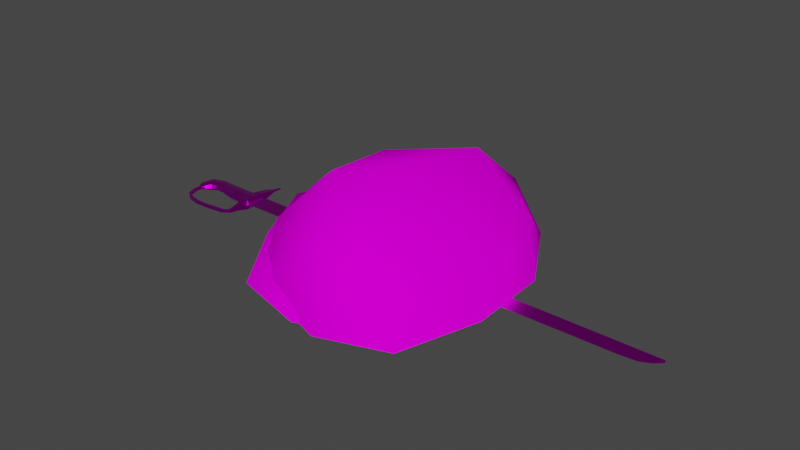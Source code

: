 # Source: items.blend  (saved by Blender 3.4.6; exported with 4.5.12 LTS)
import bpy
from mathutils import Matrix  # noqa: F401  (used for matrix-valued properties, if any)

bpy.ops.wm.read_factory_settings(use_empty=True)
scene = bpy.context.scene
scene.name = 'Scene'

# ---- collections
col_backsword = bpy.data.collections.new('Backsword'); scene.collection.children.link(col_backsword)

# ---- images (referenced by path relative to the original .blend; pixels are not part of the script)
import os
ASSET_DIR = os.environ.get("B2B_ASSET_DIR", "")  # directory of the original .blend (textures are referenced by path, not embedded)
HERE = os.path.dirname(os.path.abspath(__file__))  # packed textures are extracted next to this script under _unpacked/

def load_image(name, relpath, width, height, colorspace="sRGB"):
    """Load a texture the original file referenced (path relative to the .blend, or extracted next to this script)."""
    p = next((c for c in (os.path.join(HERE, relpath), os.path.join(ASSET_DIR, relpath)) if relpath and os.path.exists(c)), "")
    if p:
        img = bpy.data.images.load(p, check_existing=True)
        img.name = name
    else:  # same state as the original file: an image datablock whose file is absent (Cycles renders it pink)
        img = bpy.data.images.new(name, width, height)
        img.source = "FILE"
        img.filepath = "//" + (relpath or name)
    img.colorspace_settings.name = colorspace
    return img
img_backsword = load_image('backsword', 'textures/backsword.png', 1024, 1024, 'sRGB')
img_backsword_roughness = load_image('backsword-roughness', 'textures/backsword-roughness.png', 1024, 1024, 'Non-Color')
img_backsword_metallic = load_image('backsword-metallic', '', 128, 128, 'sRGB')
img_honeybottle = load_image('honeybottle', 'textures/honeybottle.png', 1024, 1024, 'sRGB')
img_honeybottle_roughness = load_image('honeybottle-roughness', 'textures/honeybottle-roughness.png', 1024, 1024, 'Non-Color')
img_seafood_png = load_image('seafood.png', 'textures/seafood.png', 1024, 1024, 'sRGB')

# ---- materials (node trees are filled in below, after node groups)
mat_backsword = bpy.data.materials.new('backsword')
mat_backsword.use_transparent_shadow = False
mat_honeybottle = bpy.data.materials.new('honeybottle')
mat_honeybottle.use_transparent_shadow = False
mat_seafood = bpy.data.materials.new('seafood')
mat_seafood.use_transparent_shadow = False

# ---- material node trees
mat_backsword.use_nodes = True; mat_backsword.node_tree.nodes.clear()
_N = mat_backsword.node_tree.nodes; _L = mat_backsword.node_tree.links
n0 = _N.new('ShaderNodeBsdfPrincipled'); n0.name = 'Principled BSDF'; n0.location = (-2, 82)
n0.distribution = 'GGX'
n0.subsurface_method = 'RANDOM_WALK_SKIN'
n0.inputs[3].default_value = 1.45
n0.inputs[27].default_value = (0.0, 0.0, 0.0, 1.0)
n0.inputs[28].default_value = 1.0
n1 = _N.new('ShaderNodeOutputMaterial'); n1.name = 'Material Output'; n1.location = (288, 82)
n2 = _N.new('ShaderNodeTexImage'); n2.name = 'Image Texture'; n2.location = (-561, 53)
n2.image = img_backsword
n2.interpolation = 'Closest'
n3 = _N.new('ShaderNodeTexImage'); n3.name = 'Image Texture.001'; n3.location = (-336, -264)
n3.image = img_backsword_roughness
n3.interpolation = 'Closest'
n4 = _N.new('ShaderNodeTexImage'); n4.name = 'Image Texture.002'; n4.location = (-292, -68)
n4.image = img_backsword_metallic
_L.new(n0.outputs[0], n1.inputs[0])
_L.new(n2.outputs[0], n0.inputs[0])
_L.new(n3.outputs[0], n0.inputs[2])
_L.new(n4.outputs[1], n0.inputs[1])
n1.is_active_output = True
mat_honeybottle.use_nodes = True; mat_honeybottle.node_tree.nodes.clear()
_N = mat_honeybottle.node_tree.nodes; _L = mat_honeybottle.node_tree.links
n0 = _N.new('ShaderNodeBsdfPrincipled'); n0.name = 'Principled BSDF'; n0.location = (36, 307)
n0.distribution = 'GGX'
n0.subsurface_method = 'RANDOM_WALK_SKIN'
n0.inputs[3].default_value = 1.45
n0.inputs[27].default_value = (0.0, 0.0, 0.0, 1.0)
n0.inputs[28].default_value = 1.0
n1 = _N.new('ShaderNodeOutputMaterial'); n1.name = 'Material Output'; n1.location = (326, 307)
n2 = _N.new('ShaderNodeTexImage'); n2.name = 'Image Texture'; n2.location = (-254, 282)
n2.image = img_honeybottle
n2.interpolation = 'Closest'
n3 = _N.new('ShaderNodeTexImage'); n3.name = 'Image Texture.001'; n3.location = (-328, -32)
n3.image = img_honeybottle_roughness
n3.interpolation = 'Closest'
_L.new(n0.outputs[0], n1.inputs[0])
_L.new(n2.outputs[0], n0.inputs[0])
_L.new(n3.outputs[0], n0.inputs[2])
n1.is_active_output = True
mat_seafood.use_nodes = True; mat_seafood.node_tree.nodes.clear()
_N = mat_seafood.node_tree.nodes; _L = mat_seafood.node_tree.links
n0 = _N.new('ShaderNodeBsdfPrincipled'); n0.name = 'Principled BSDF'; n0.location = (10, 300)
n0.distribution = 'GGX'
n0.subsurface_method = 'RANDOM_WALK_SKIN'
n0.inputs[2].default_value = 1.0
n0.inputs[3].default_value = 1.45
n0.inputs[13].default_value = 0.0
n0.inputs[27].default_value = (0.0, 0.0, 0.0, 1.0)
n0.inputs[28].default_value = 1.0
n1 = _N.new('ShaderNodeOutputMaterial'); n1.name = 'Material Output'; n1.location = (300, 300)
n2 = _N.new('ShaderNodeTexImage'); n2.name = 'Image Texture'; n2.location = (-280, 275)
n2.image = img_seafood_png
n2.interpolation = 'Closest'
_L.new(n0.outputs[0], n1.inputs[0])
_L.new(n2.outputs[0], n0.inputs[0])
n1.is_active_output = True

# ---- world
world_world = bpy.data.worlds.new('World'); scene.world = world_world
world_world.use_nodes = True; world_world.node_tree.nodes.clear()
_N = world_world.node_tree.nodes; _L = world_world.node_tree.links
n0 = _N.new('ShaderNodeOutputWorld'); n0.name = 'World Output'; n0.location = (300, 300)
n1 = _N.new('ShaderNodeBackground'); n1.name = 'Background'; n1.location = (10, 300)
n1.inputs[0].default_value = (0.05088, 0.05088, 0.05088, 1.0)
_L.new(n1.outputs[0], n0.inputs[0])
n0.is_active_output = True
world_world.color = (0.05088, 0.05088, 0.05088)
world_world.use_sun_shadow = False
world_world.sun_shadow_jitter_overblur = 0.0

# ---- meshes
me_plane_009 = bpy.data.meshes.new('Plane.009')
me_plane_009.from_pydata([(-2.013, -0.3143, -0.01268), (-2.016, -0.3394, -0.01268), (-2.016, -0.3394, 0.01268), (-2.013, -0.3143, 0.01268), (-2.174, -0.2454, -0.01268), (-2.195, -0.2602, -0.01268), (-2.195, -0.2602, 0.01268), (-2.174, -0.2454, 0.01268), (-1.661, -0.265, -0.01268), (-1.637, -0.2747, -0.01268), (-1.637, -0.2747, 0.01268), (-1.661, -0.265, 0.01268), (-1.706, -0.295, -0.01268), (-1.698, -0.3191, -0.01268), (-1.698, -0.3191, 0.01268), (-1.706, -0.295, 0.01268), (-1.901, -0.3158, -0.01268), (-1.9, -0.3412, -0.01268), (-1.9, -0.3412, 0.01268), (-1.901, -0.3158, 0.01268), (-2.109, -0.2932, -0.01268), (-2.12, -0.3163, -0.01268), (-2.12, -0.3163, 0.01268), (-2.109, -0.2932, 0.01268), (-2.201, -0.1642, -0.01268), (-2.226, -0.1688, -0.01268), (-2.226, -0.1688, 0.01268), (-2.201, -0.1642, 0.01268), (-2.193, -0.1068, -0.01171), (-2.219, -0.1034, -0.01322), (-2.219, -0.1034, 0.01322), (-2.193, -0.1068, 0.01171), (-1.598, -0.07757, -3.521e-05), (-1.62, -0.08366, -0.04584), (-1.623, -0.1827, -0.01964), (-1.672, -0.1742, -0.02189), (-1.685, -0.002199, -0.0509), (-1.598, 0.0922, -0.01132), (-1.627, 0.1014, -0.04254), (-1.632, 0.2054, -0.02108), (-1.641, 0.2668, -0.009513), (-1.626, 0.3327, -0.003096), (-1.642, 0.3428, -0.003014), (-1.661, 0.264, -0.01061), (-1.683, 0.2184, -0.01996), (-1.684, 0.1018, -0.04317), (-1.632, -0.002199, -0.0509), (-1.678, -0.08819, -0.04533), (-1.62, -0.08366, 0.04584), (-1.623, -0.1827, 0.01964), (-1.672, -0.1742, 0.02189), (-1.685, -0.002199, 0.0509), (-1.598, 0.09232, 0.01133), (-1.627, 0.1014, 0.04254), (-1.632, 0.2054, 0.02108), (-1.641, 0.2668, 0.009513), (-1.626, 0.3327, 0.003096), (-1.642, 0.3428, 0.003014), (-1.661, 0.264, 0.01061), (-1.683, 0.2184, 0.01996), (-1.684, 0.1018, 0.04317), (-1.632, -0.002199, 0.0509), (-1.678, -0.08819, 0.04533), (2.324, -0.02021, 0.0), (2.092, -0.06968, 0.0), (2.386, 0.06334, -0.009777), (2.386, 0.06334, 0.009777), (2.375, 0.02378, -9.313e-10), (2.235, -0.0595, 0.0), (-1.831, 0.07886, -0.02851), (-1.843, -0.05748, -0.02851), (-1.843, -0.05748, 0.02851), (-1.831, 0.07886, 0.02851), (-2.245, -0.08964, -0.01171), (-2.245, -0.08964, 0.01171), (-2.249, -0.09443, -1.211e-11), (-2.192, -0.1123, 7.269e-11), (-1.699, 0.0769, -0.02943), (-1.696, -0.06433, -0.02943), (-1.837, 0.01069, -0.03921), (-1.678, -0.08819, -2.235e-08), (-1.696, -0.06433, 0.02943), (-1.845, -0.08304, 3.634e-11), (-1.699, 0.0769, 0.02943), (-1.837, 0.01069, 0.03921), (-1.684, 0.1018, 3.725e-09), (-1.829, 0.1044, -3.634e-11), (-2.11, 0.09112, -0.02506), (-2.085, -0.02347, -0.02506), (-2.085, -0.02347, 0.02506), (-2.11, 0.09112, 0.02506), (-1.933, 0.08512, -0.02586), (-1.945, -0.0384, -0.02586), (-1.945, -0.0384, 0.02586), (-1.933, 0.08512, 0.02586), (-2.218, 0.04847, -0.02825), (-2.134, -0.0449, -0.02825), (-2.134, -0.0449, 0.02825), (-2.218, 0.04847, 0.02825), (-2.009, 0.08919, -0.02354), (-2.016, -0.02331, -0.02354), (-2.016, -0.02331, 0.02354), (-2.009, 0.08919, 0.02354), (-2.257, -0.05504, -0.01889), (-2.175, -0.08982, -0.01889), (-2.175, -0.08982, 0.01889), (-2.257, -0.05504, 0.01889), (-2.22, -0.1141, -1.575e-10), (-1.697, 0.006288, -0.04047), (-1.696, -0.09081, -1.408e-10), (-1.697, 0.006288, 0.04047), (-1.699, 0.1034, 1.408e-10), (-2.097, 0.03382, -0.03445), (-2.081, -0.04496, 1.211e-10), (-2.097, 0.03382, 0.03445), (-2.114, 0.1126, -1.211e-10), (-1.939, 0.02336, -0.03556), (-1.948, -0.06156, -4.57e-10), (-1.939, 0.02336, 0.03556), (-1.931, 0.1083, 4.57e-10), (-2.176, 0.001782, -0.03884), (-2.118, -0.06241, -4.922e-11), (-2.176, 0.001782, 0.03884), (-2.234, 0.06597, 4.922e-11), (-2.012, 0.03294, -0.03237), (-2.017, -0.0444, -6.39e-10), (-2.012, 0.03294, 0.03237), (-2.007, 0.1103, 6.39e-10), (-2.216, -0.07294, -0.02576), (-2.16, -0.09653, -2.423e-11), (-2.216, -0.07294, 0.02576), (-2.271, -0.04935, 2.423e-11), (-1.637, -0.2747, 0.0), (-1.661, -0.265, 0.0), (-1.698, -0.3191, 0.0), (-1.706, -0.295, 0.0), (-2.016, -0.3394, 0.0), (-2.013, -0.3143, 0.0), (-1.9, -0.3412, 0.0), (-1.901, -0.3158, 0.0), (-2.195, -0.2602, 0.0), (-2.174, -0.2454, 0.0), (-2.12, -0.3163, 0.0), (-2.109, -0.2932, 0.0), (-2.226, -0.1688, 0.0), (-2.201, -0.1642, 0.0), (-1.642, 0.3428, 5.821e-09), (-1.661, 0.264, 6.519e-09), (-1.683, 0.2184, 7.451e-09), (-1.598, 0.1012, 0.005657), (-1.628, 0.1232, 4.116e-09), (-1.62, -0.1053, -1.612e-08), (-1.632, 0.2054, 5.588e-09), (-1.623, -0.1827, -2.049e-08), (-1.641, 0.2668, 5.588e-09), (-1.672, -0.1742, -2.421e-08), (-1.626, 0.3327, 6.054e-09), (-1.598, -0.0007124, -0.01423), (-1.598, -0.07537, -0.008123), (-1.598, 0.1025, -0.01516), (-1.598, 0.0005221, 0.01553), (-1.598, -0.07475, 0.00862), (-1.598, 0.09772, 0.01478), (-1.598, -0.08683, -0.0002091), (-1.598, 0.09226, 7.489e-06), (2.386, 0.06334, 1.738e-06)], [], [(10, 49, 50, 11), (133, 11, 50, 155), (139, 19, 15, 135), (19, 18, 14, 15), (132, 10, 14, 134), (133, 8, 12, 135), (15, 14, 10, 11), (138, 18, 2, 136), (139, 16, 0, 137), (16, 12, 13, 17), (3, 2, 18, 19), (138, 17, 13, 134), (5, 4, 20, 21), (140, 5, 21, 142), (7, 6, 22, 23), (141, 7, 23, 143), (21, 20, 0, 1), (142, 21, 1, 136), (23, 22, 2, 3), (143, 23, 3, 137), (107, 144, 26, 30), (30, 26, 27, 31), (76, 145, 24, 28), (28, 24, 25, 29), (25, 24, 4, 5), (144, 25, 5, 140), (27, 26, 6, 7), (145, 27, 7, 141), (41, 40, 43, 42), (40, 39, 44, 43), (39, 38, 45, 44), (157, 46, 38, 159), (158, 33, 46, 157), (36, 45, 38, 46), (33, 34, 35, 47), (36, 46, 33, 47), (56, 57, 58, 55), (55, 58, 59, 54), (54, 59, 60, 53), (160, 162, 53, 61), (161, 160, 61, 48), (51, 61, 53, 60), (48, 62, 50, 49), (51, 62, 48, 61), (8, 35, 34, 9), (147, 58, 57, 146), (148, 59, 58, 147), (85, 60, 59, 148), (150, 53, 162, 149), (163, 161, 48, 151), (152, 54, 53, 150), (153, 151, 48, 49), (154, 55, 54, 152), (80, 155, 50, 62), (156, 56, 55, 154), (146, 57, 56, 156), (132, 9, 34, 153), (8, 9, 13, 12), (16, 17, 1, 0), (63, 67, 66, 68), (67, 65, 165, 66), (73, 29, 107, 75), (75, 107, 30, 74), (45, 36, 108, 77), (36, 47, 78, 108), (108, 78, 70, 79), (77, 108, 79, 69), (47, 80, 109, 78), (80, 62, 81, 109), (109, 81, 71, 82), (78, 109, 82, 70), (62, 51, 110, 81), (51, 60, 83, 110), (110, 83, 72, 84), (81, 110, 84, 71), (60, 85, 111, 83), (85, 45, 77, 111), (111, 77, 69, 86), (83, 111, 86, 72), (124, 100, 88, 112), (100, 125, 113, 88), (112, 120, 95, 87), (89, 97, 121, 113), (125, 101, 89, 113), (101, 126, 114, 89), (113, 121, 96, 88), (90, 98, 122, 114), (126, 102, 90, 114), (102, 127, 115, 90), (114, 122, 97, 89), (87, 95, 123, 115), (127, 99, 87, 115), (92, 100, 124, 116), (115, 123, 98, 90), (96, 104, 128, 120), (69, 79, 116, 91), (79, 70, 92, 116), (116, 124, 99, 91), (93, 101, 125, 117), (70, 82, 117, 92), (82, 71, 93, 117), (117, 125, 100, 92), (94, 102, 126, 118), (71, 84, 118, 93), (84, 72, 94, 118), (118, 126, 101, 93), (91, 99, 127, 119), (72, 86, 119, 94), (86, 69, 91, 119), (119, 127, 102, 94), (120, 128, 103, 95), (97, 105, 129, 121), (121, 129, 104, 96), (98, 106, 130, 122), (122, 130, 105, 97), (95, 103, 131, 123), (123, 131, 106, 98), (99, 124, 112, 87), (128, 104, 28, 29), (103, 128, 29, 73), (129, 105, 31, 76), (104, 129, 76, 28), (130, 106, 74, 30), (105, 130, 30, 31), (131, 103, 73, 75), (106, 131, 75, 74), (88, 96, 120, 112), (10, 132, 153, 49), (42, 146, 156, 41), (41, 156, 154, 40), (47, 35, 155, 80), (40, 154, 152, 39), (34, 33, 151, 153), (39, 152, 150, 38), (158, 163, 151, 33), (38, 150, 149, 159), (45, 85, 148, 44), (44, 148, 147, 43), (43, 147, 146, 42), (24, 145, 141, 4), (26, 144, 140, 6), (31, 27, 145, 76), (29, 25, 144, 107), (20, 143, 137, 0), (22, 142, 136, 2), (4, 141, 143, 20), (6, 140, 142, 22), (18, 138, 134, 14), (19, 139, 137, 3), (17, 138, 136, 1), (11, 133, 135, 15), (9, 132, 134, 13), (16, 139, 135, 12), (8, 133, 155, 35), (32, 158, 157), (32, 157, 159, 37), (32, 160, 161), (52, 162, 160, 32), (149, 164, 37, 159), (32, 161, 163), (164, 149, 162, 52), (32, 163, 158), (63, 68, 65, 67), (164, 52, 66, 165), (165, 65, 37, 164), (66, 52, 32, 64), (68, 66, 64), (65, 64, 32, 37), (64, 65, 68)])
_uv = me_plane_009.uv_layers.new(name='UVMap')
_uv.uv.foreach_set('vector', [0.17, 0.5996, 0.1922, 0.6666, 0.2273, 0.6587, 0.1894, 0.5918, 0.1995, 0.5883, 0.1894, 0.5918, 0.2273, 0.6587, 0.2395, 0.6492, 0.2084, 0.3879, 0.1983, 0.3867, 0.1841, 0.544, 0.1945, 0.5438, 0.1983, 0.3867, 0.1791, 0.3843, 0.1656, 0.5426, 0.1841, 0.544, 0.1606, 0.6011, 0.17, 0.5996, 0.1656, 0.5426, 0.1552, 0.5428, 0.3458, 0.4752, 0.3343, 0.4717, 0.3326, 0.5225, 0.3423, 0.5221, 0.1841, 0.544, 0.1656, 0.5426, 0.17, 0.5996, 0.1894, 0.5918, 0.1685, 0.3833, 0.1791, 0.3843, 0.1904, 0.2918, 0.1799, 0.2901, 0.3664, 0.6675, 0.3576, 0.6692, 0.3749, 0.7479, 0.3837, 0.7457, 0.3576, 0.6692, 0.3326, 0.5225, 0.3142, 0.5254, 0.3404, 0.6728, 0.2109, 0.2952, 0.1904, 0.2918, 0.1791, 0.3843, 0.1983, 0.3867, 0.3312, 0.6746, 0.3404, 0.6728, 0.3142, 0.5254, 0.3043, 0.5264, 0.4057, 0.8799, 0.4212, 0.8705, 0.3954, 0.817, 0.3792, 0.823, 0.3983, 0.8846, 0.4057, 0.8799, 0.3792, 0.823, 0.3706, 0.8263, 0.2581, 0.1361, 0.2354, 0.125, 0.2079, 0.2038, 0.2292, 0.2097, 0.269, 0.1417, 0.2581, 0.1361, 0.2292, 0.2097, 0.24, 0.213, 0.3792, 0.823, 0.3954, 0.817, 0.3749, 0.7479, 0.3579, 0.7523, 0.3706, 0.8263, 0.3792, 0.823, 0.3579, 0.7523, 0.349, 0.7547, 0.2292, 0.2097, 0.2079, 0.2038, 0.1904, 0.2918, 0.2109, 0.2952, 0.24, 0.213, 0.2292, 0.2097, 0.2109, 0.2952, 0.2212, 0.2971, 0.3077, 0.0001429, 0.2733, 0.04122, 0.2836, 0.04857, 0.325, 0.0006218, 0.325, 0.0006218, 0.2836, 0.04857, 0.3039, 0.06121, 0.3435, 0.0179, 0.487, 0.9379, 0.463, 0.9142, 0.4566, 0.9195, 0.4843, 0.9454, 0.4843, 0.9454, 0.4566, 0.9195, 0.4439, 0.9292, 0.4734, 0.9574, 0.4439, 0.9292, 0.4566, 0.9195, 0.4212, 0.8705, 0.4057, 0.8799, 0.4379, 0.9345, 0.4439, 0.9292, 0.4057, 0.8799, 0.3983, 0.8846, 0.3039, 0.06121, 0.2836, 0.04857, 0.2354, 0.125, 0.2581, 0.1361, 0.3143, 0.06892, 0.3039, 0.06121, 0.2581, 0.1361, 0.269, 0.1417, 0.4653, 0.002589, 0.4511, 0.04396, 0.4668, 0.05364, 0.4738, 0.003598, 0.4511, 0.04396, 0.4283, 0.09274, 0.4675, 0.09536, 0.4668, 0.05364, 0.4283, 0.09274, 0.4016, 0.1726, 0.4459, 0.1847, 0.4675, 0.09536, 0.3475, 0.2397, 0.383, 0.2525, 0.4016, 0.1726, 0.3719, 0.1669, 0.3254, 0.2932, 0.3557, 0.3092, 0.383, 0.2525, 0.3475, 0.2397, 0.4215, 0.2641, 0.4459, 0.1847, 0.4016, 0.1726, 0.383, 0.2525, 0.3557, 0.3092, 0.3313, 0.3887, 0.3713, 0.3945, 0.3983, 0.3268, 0.4215, 0.2641, 0.383, 0.2525, 0.3557, 0.3092, 0.3983, 0.3268, 0.3396, 0.9976, 0.347, 0.9961, 0.3368, 0.9527, 0.3238, 0.9624, 0.3238, 0.9624, 0.3368, 0.9527, 0.3341, 0.9159, 0.2998, 0.9214, 0.2998, 0.9214, 0.3341, 0.9159, 0.3079, 0.8391, 0.2696, 0.8531, 0.218, 0.798, 0.2423, 0.8587, 0.2696, 0.8531, 0.2476, 0.7836, 0.1942, 0.752, 0.218, 0.798, 0.2476, 0.7836, 0.2195, 0.7353, 0.2808, 0.7707, 0.2476, 0.7836, 0.2696, 0.8531, 0.3079, 0.8391, 0.2195, 0.7353, 0.2559, 0.7168, 0.2273, 0.6587, 0.1922, 0.6666, 0.2808, 0.7707, 0.2559, 0.7168, 0.2195, 0.7353, 0.2476, 0.7836, 0.3343, 0.4717, 0.3713, 0.3945, 0.3313, 0.3887, 0.3129, 0.4653, 0.345, 0.9526, 0.3368, 0.9527, 0.347, 0.9961, 0.3486, 0.9971, 0.3477, 0.9159, 0.3341, 0.9159, 0.3368, 0.9527, 0.345, 0.9526, 0.3393, 0.8355, 0.3079, 0.8391, 0.3341, 0.9159, 0.3477, 0.9159, 0.2543, 0.8842, 0.2696, 0.8531, 0.2423, 0.8587, 0.2385, 0.8636, 0.1854, 0.7464, 0.1942, 0.752, 0.2195, 0.7353, 0.1858, 0.7261, 0.2884, 0.9305, 0.2998, 0.9214, 0.2696, 0.8531, 0.2543, 0.8842, 0.1768, 0.6696, 0.1858, 0.7261, 0.2195, 0.7353, 0.1922, 0.6666, 0.318, 0.9664, 0.3238, 0.9624, 0.2998, 0.9214, 0.2884, 0.9305, 0.2797, 0.6958, 0.2395, 0.6492, 0.2273, 0.6587, 0.2559, 0.7168, 0.3388, 0.9999, 0.3396, 0.9976, 0.3238, 0.9624, 0.318, 0.9664, 0.3486, 0.9971, 0.347, 0.9961, 0.3396, 0.9976, 0.3388, 0.9999, 0.3021, 0.4648, 0.3129, 0.4653, 0.3313, 0.3887, 0.3138, 0.3867, 0.3343, 0.4717, 0.3129, 0.4653, 0.3142, 0.5254, 0.3326, 0.5225, 0.3576, 0.6692, 0.3404, 0.6728, 0.3579, 0.7523, 0.3749, 0.7479, 0.08225, 0.9771, 0.07126, 0.99, 0.06103, 0.9923, 0.09233, 0.9553, 0.05909, 1.0, 0.05735, 0.9922, 0.05858, 0.9922, 0.06103, 0.9923, 0.6791, 0.4345, 0.6945, 0.419, 0.7057, 0.4262, 0.6844, 0.4433, 0.8629, 0.01022, 0.8841, 0.02731, 0.873, 0.03448, 0.8576, 0.01896, 0.4459, 0.1847, 0.4215, 0.2641, 0.4357, 0.2616, 0.4565, 0.2086, 0.4215, 0.2641, 0.3983, 0.3268, 0.4224, 0.3155, 0.4357, 0.2616, 0.6252, 0.0005325, 0.6814, 0.0001429, 0.6749, 0.1139, 0.6215, 0.1093, 0.5694, 0.001391, 0.6252, 0.0005325, 0.6215, 0.1093, 0.5678, 0.1047, 0.3983, 0.3268, 0.4268, 0.3483, 0.4392, 0.3419, 0.4224, 0.3155, 0.2797, 0.6958, 0.2559, 0.7168, 0.2781, 0.7251, 0.2911, 0.7006, 0.8907, 0.4527, 0.8599, 0.4533, 0.8534, 0.3395, 0.883, 0.3364, 0.6814, 0.0001429, 0.7122, 0.0007818, 0.7045, 0.1171, 0.6749, 0.1139, 0.2559, 0.7168, 0.2808, 0.7707, 0.2936, 0.7719, 0.2781, 0.7251, 0.2808, 0.7707, 0.3079, 0.8391, 0.3156, 0.8172, 0.2936, 0.7719, 0.8037, 0.4529, 0.7478, 0.4521, 0.7462, 0.3488, 0.8, 0.3442, 0.8599, 0.4533, 0.8037, 0.4529, 0.8, 0.3442, 0.8534, 0.3395, 0.3079, 0.8391, 0.3393, 0.8355, 0.3432, 0.8254, 0.3156, 0.8172, 0.4816, 0.1856, 0.4459, 0.1847, 0.4565, 0.2086, 0.487, 0.1967, 0.5384, 0.001703, 0.5694, 0.001391, 0.5678, 0.1047, 0.5378, 0.103, 0.7478, 0.4521, 0.7169, 0.4518, 0.7163, 0.3505, 0.7462, 0.3488, 0.605, 0.247, 0.6506, 0.2505, 0.6496, 0.3069, 0.6034, 0.3136, 0.6506, 0.2505, 0.6759, 0.2526, 0.6758, 0.3026, 0.6496, 0.3069, 0.6034, 0.3136, 0.6231, 0.3732, 0.5873, 0.4001, 0.5594, 0.3216, 0.8281, 0.1466, 0.8403, 0.1068, 0.8647, 0.1205, 0.8543, 0.1508, 0.8544, 0.2009, 0.8291, 0.2029, 0.8281, 0.1466, 0.8543, 0.1508, 0.8291, 0.2029, 0.7835, 0.2065, 0.7819, 0.1399, 0.8281, 0.1466, 0.6758, 0.3026, 0.6862, 0.333, 0.6618, 0.3466, 0.6496, 0.3069, 0.7379, 0.1319, 0.7658, 0.05338, 0.8015, 0.08031, 0.7819, 0.1399, 0.7835, 0.2065, 0.7385, 0.2095, 0.7379, 0.1319, 0.7819, 0.1399, 0.7385, 0.2095, 0.7136, 0.2105, 0.7125, 0.1271, 0.7379, 0.1319, 0.7819, 0.1399, 0.8015, 0.08031, 0.8403, 0.1068, 0.8281, 0.1466, 0.5594, 0.3216, 0.5873, 0.4001, 0.5668, 0.4174, 0.534, 0.3264, 0.5351, 0.243, 0.5601, 0.244, 0.5594, 0.3216, 0.534, 0.3264, 0.6612, 0.1937, 0.6506, 0.2505, 0.605, 0.247, 0.6123, 0.1892, 0.7125, 0.1271, 0.7453, 0.03611, 0.7658, 0.05338, 0.7379, 0.1319, 0.6618, 0.3466, 0.6904, 0.3832, 0.6712, 0.41, 0.6231, 0.3732, 0.5678, 0.1047, 0.6215, 0.1093, 0.6123, 0.1892, 0.5633, 0.1849, 0.6215, 0.1093, 0.6749, 0.1139, 0.6612, 0.1937, 0.6123, 0.1892, 0.6123, 0.1892, 0.605, 0.247, 0.5601, 0.244, 0.5633, 0.1849, 0.8397, 0.2598, 0.8291, 0.2029, 0.8544, 0.2009, 0.8669, 0.2563, 0.6749, 0.1139, 0.7045, 0.1171, 0.6884, 0.1972, 0.6612, 0.1937, 0.883, 0.3364, 0.8534, 0.3395, 0.8397, 0.2598, 0.8669, 0.2563, 0.6884, 0.1972, 0.6759, 0.2526, 0.6506, 0.2505, 0.6612, 0.1937, 0.7418, 0.2686, 0.7385, 0.2095, 0.7835, 0.2065, 0.7907, 0.2642, 0.8534, 0.3395, 0.8, 0.3442, 0.7907, 0.2642, 0.8397, 0.2598, 0.8, 0.3442, 0.7462, 0.3488, 0.7418, 0.2686, 0.7907, 0.2642, 0.7907, 0.2642, 0.7835, 0.2065, 0.8291, 0.2029, 0.8397, 0.2598, 0.5633, 0.1849, 0.5601, 0.244, 0.5351, 0.243, 0.5361, 0.1832, 0.7462, 0.3488, 0.7163, 0.3505, 0.7146, 0.2703, 0.7418, 0.2686, 0.5378, 0.103, 0.5678, 0.1047, 0.5633, 0.1849, 0.5361, 0.1832, 0.7146, 0.2703, 0.7136, 0.2105, 0.7385, 0.2095, 0.7418, 0.2686, 0.6231, 0.3732, 0.6712, 0.41, 0.6536, 0.4359, 0.5873, 0.4001, 0.8403, 0.1068, 0.8689, 0.07027, 0.8834, 0.08282, 0.8647, 0.1205, 0.6862, 0.333, 0.7049, 0.3707, 0.6904, 0.3832, 0.6618, 0.3466, 0.7658, 0.05338, 0.8321, 0.01757, 0.8497, 0.04352, 0.8015, 0.08031, 0.8015, 0.08031, 0.8497, 0.04352, 0.8689, 0.07027, 0.8403, 0.1068, 0.5873, 0.4001, 0.6536, 0.4359, 0.6477, 0.4533, 0.5668, 0.4174, 0.7453, 0.03611, 0.8262, 0.0001428, 0.8321, 0.01757, 0.7658, 0.05338, 0.5601, 0.244, 0.605, 0.247, 0.6034, 0.3136, 0.5594, 0.3216, 0.6712, 0.41, 0.6904, 0.3832, 0.7021, 0.3991, 0.6945, 0.419, 0.6536, 0.4359, 0.6712, 0.41, 0.6945, 0.419, 0.6791, 0.4345, 0.8834, 0.08282, 0.8689, 0.07027, 0.8806, 0.05433, 0.8907, 0.05545, 0.6904, 0.3832, 0.7049, 0.3707, 0.7122, 0.398, 0.7021, 0.3991, 0.8497, 0.04352, 0.8321, 0.01757, 0.8576, 0.01896, 0.873, 0.03448, 0.8689, 0.07027, 0.8497, 0.04352, 0.873, 0.03448, 0.8806, 0.05433, 0.6477, 0.4533, 0.6536, 0.4359, 0.6791, 0.4345, 0.6844, 0.4433, 0.8321, 0.01757, 0.8262, 0.0001428, 0.8629, 0.01022, 0.8576, 0.01896, 0.6496, 0.3069, 0.6618, 0.3466, 0.6231, 0.3732, 0.6034, 0.3136, 0.17, 0.5996, 0.1606, 0.6011, 0.1768, 0.6696, 0.1922, 0.6666, 0.4738, 0.003598, 0.4755, 0.002238, 0.4643, 0.0001429, 0.4653, 0.002589, 0.4653, 0.002589, 0.4643, 0.0001429, 0.4442, 0.04002, 0.4511, 0.04396, 0.3983, 0.3268, 0.3713, 0.3945, 0.3859, 0.404, 0.4268, 0.3483, 0.4511, 0.04396, 0.4442, 0.04002, 0.4145, 0.08365, 0.4283, 0.09274, 0.3313, 0.3887, 0.3557, 0.3092, 0.3188, 0.3226, 0.3138, 0.3867, 0.4283, 0.09274, 0.4145, 0.08365, 0.3809, 0.1394, 0.4016, 0.1726, 0.3254, 0.2932, 0.3167, 0.2998, 0.3188, 0.3226, 0.3557, 0.3092, 0.4016, 0.1726, 0.3809, 0.1394, 0.3588, 0.1597, 0.3719, 0.1669, 0.4459, 0.1847, 0.4816, 0.1856, 0.4829, 0.09403, 0.4675, 0.09536, 0.4675, 0.09536, 0.4829, 0.09403, 0.4761, 0.05291, 0.4668, 0.05364, 0.4668, 0.05364, 0.4761, 0.05291, 0.4755, 0.002238, 0.4738, 0.003598, 0.4566, 0.9195, 0.463, 0.9142, 0.4288, 0.866, 0.4212, 0.8705, 0.2836, 0.04857, 0.2733, 0.04122, 0.2244, 0.1198, 0.2354, 0.125, 0.3435, 0.0179, 0.3039, 0.06121, 0.3143, 0.06892, 0.3486, 0.02905, 0.4734, 0.9574, 0.4439, 0.9292, 0.4379, 0.9345, 0.4623, 0.9588, 0.3954, 0.817, 0.4039, 0.8137, 0.3837, 0.7457, 0.3749, 0.7479, 0.2079, 0.2038, 0.197, 0.2009, 0.1799, 0.2901, 0.1904, 0.2918, 0.4212, 0.8705, 0.4288, 0.866, 0.4039, 0.8137, 0.3954, 0.817, 0.2354, 0.125, 0.2244, 0.1198, 0.197, 0.2009, 0.2079, 0.2038, 0.1791, 0.3843, 0.1685, 0.3833, 0.1552, 0.5428, 0.1656, 0.5426, 0.1983, 0.3867, 0.2084, 0.3879, 0.2212, 0.2971, 0.2109, 0.2952, 0.3404, 0.6728, 0.3312, 0.6746, 0.349, 0.7547, 0.3579, 0.7523, 0.1894, 0.5918, 0.1995, 0.5883, 0.1945, 0.5438, 0.1841, 0.544, 0.3129, 0.4653, 0.3021, 0.4648, 0.3043, 0.5264, 0.3142, 0.5254, 0.3576, 0.6692, 0.3664, 0.6675, 0.3423, 0.5221, 0.3326, 0.5225, 0.3343, 0.4717, 0.3458, 0.4752, 0.3859, 0.404, 0.3713, 0.3945, 0.3188, 0.2929, 0.3254, 0.2932, 0.3475, 0.2397, 0.3188, 0.2929, 0.3475, 0.2397, 0.3719, 0.1669, 0.3671, 0.1724, 0.1879, 0.7524, 0.218, 0.798, 0.1942, 0.752, 0.2389, 0.8566, 0.2423, 0.8587, 0.218, 0.798, 0.1879, 0.7524, 0.3588, 0.1597, 0.3591, 0.1684, 0.3671, 0.1724, 0.3719, 0.1669, 0.1879, 0.7524, 0.1942, 0.752, 0.1854, 0.7464, 0.2323, 0.8602, 0.2385, 0.8636, 0.2423, 0.8587, 0.2389, 0.8566, 0.3188, 0.2929, 0.3167, 0.2998, 0.3254, 0.2932, 0.03638, 0.9767, 0.02666, 0.9547, 0.05735, 0.9922, 0.04716, 0.9898, 0.06737, 5.15e-05, 0.07019, 7.629e-05, 0.06103, 0.9923, 0.05858, 0.9922, 0.05858, 0.9922, 0.05735, 0.9922, 0.06455, 3.004e-05, 0.06737, 5.15e-05, 0.06103, 0.9923, 0.07019, 7.629e-05, 0.1126, 0.0007768, 0.09545, 0.9195, 0.09233, 0.9553, 0.06103, 0.9923, 0.09545, 0.9195, 0.05735, 0.9922, 0.02414, 0.9189, 0.02218, 3.004e-05, 0.06455, 3.004e-05, 0.02414, 0.9189, 0.05735, 0.9922, 0.02666, 0.9547])
me_plane_009.materials.append(mat_backsword)
me_plane_009.update()
me_cube = bpy.data.meshes.new('Cube')
me_cube.from_pydata([(0.0, -1.0, -0.7473), (0.0, -1.0, 0.7473), (0.0, -0.375, 1.0), (0.6152, -0.7, -0.5572), (0.3152, -1.0, -0.7473), (0.3152, -1.0, 0.7473), (0.6152, -0.7, 0.5572), (0.6152, -0.375, 0.6891), (0.1661, -0.1661, 1.0), (0.6152, -0.375, -0.6891), (0.2936, -0.5086, -1.024), (0.1661, -0.1661, 1.7), (0.0, -0.2349, 1.0), (0.0, -0.2349, 1.7), (0.2082, -0.2082, 1.7), (0.0, -0.2945, 1.7), (0.2082, -0.2082, 1.9), (0.0, -0.2945, 1.9), (0.0, -0.6329, -1.097), (0.0, -0.6329, -1.024), (0.2936, -0.5086, -1.097), (-0.6152, -0.7, -0.5572), (-0.3152, -1.0, -0.7473), (-0.3152, -1.0, 0.7473), (-0.6152, -0.7, 0.5572), (-0.6152, -0.375, 0.6891), (-0.1661, -0.1661, 1.0), (-0.6152, -0.375, -0.6891), (-0.2936, -0.5086, -1.024), (-0.1661, -0.1661, 1.7), (-0.2082, -0.2082, 1.7), (-0.2082, -0.2082, 1.9), (-0.2936, -0.5086, -1.097), (0.0, 1.0, -0.7473), (0.0, 1.0, 0.7473), (0.0, 0.375, 1.0), (0.6152, 0.7, -0.5572), (0.3152, 1.0, -0.7473), (0.3152, 1.0, 0.7473), (0.6152, 0.7, 0.5572), (0.6152, 0.375, 0.6891), (0.1661, 0.1661, 1.0), (0.6152, 0.375, -0.6891), (0.2936, 0.5086, -1.024), (0.1661, 0.1661, 1.7), (0.0, 0.2349, 1.0), (0.0, 0.2349, 1.7), (0.2082, 0.2082, 1.7), (0.0, 0.2945, 1.7), (0.2082, 0.2082, 1.9), (0.0, 0.2945, 1.9), (0.0, 0.6329, -1.097), (0.0, 0.6329, -1.024), (0.2936, 0.5086, -1.097), (-0.6152, 0.7, -0.5572), (-0.3152, 1.0, -0.7473), (-0.3152, 1.0, 0.7473), (-0.6152, 0.7, 0.5572), (-0.6152, 0.375, 0.6891), (-0.1661, 0.1661, 1.0), (-0.6152, 0.375, -0.6891), (-0.2936, 0.5086, -1.024), (-0.1661, 0.1661, 1.7), (-0.2082, 0.2082, 1.7), (-0.2082, 0.2082, 1.9), (-0.2936, 0.5086, -1.097), (0.3152, -0.375, 1.0), (-0.3152, -0.375, 1.0), (0.3152, 0.375, 1.0), (-0.3152, 0.375, 1.0)], [], [(9, 7, 6, 3), (9, 42, 40, 7), (66, 2, 1, 5), (8, 41, 44, 11), (38, 39, 36, 37), (23, 24, 21, 22), (4, 5, 1, 0), (7, 40, 68, 66), (44, 47, 14, 11), (8, 11, 13, 12), (13, 11, 14, 15), (47, 49, 16, 14), (20, 53, 43, 10), (15, 14, 16, 17), (18, 51, 53, 20), (10, 19, 18, 20), (0, 19, 10, 4), (61, 28, 27, 60), (21, 24, 25, 27), (67, 23, 1, 2), (62, 29, 30, 63), (56, 55, 54, 57), (22, 0, 1, 23), (67, 69, 58, 25), (0, 22, 28, 19), (4, 10, 9, 3), (41, 8, 66, 68), (26, 12, 13, 29), (13, 15, 30, 29), (63, 30, 31, 64), (28, 61, 65, 32), (15, 17, 31, 30), (32, 65, 51, 18), (28, 32, 18, 19), (22, 21, 27, 28), (29, 62, 59, 26), (68, 38, 34, 35), (55, 61, 60, 54), (37, 33, 34, 38), (36, 39, 40, 42), (43, 52, 33, 37), (68, 40, 39, 38), (41, 45, 46, 44), (46, 48, 47, 44), (48, 50, 49, 47), (43, 53, 51, 52), (60, 27, 25, 58), (69, 35, 34, 56), (55, 56, 34, 33), (58, 57, 54, 60), (37, 36, 42, 43), (33, 52, 61, 55), (69, 56, 57, 58), (59, 62, 46, 45), (46, 62, 63, 48), (48, 63, 64, 50), (61, 52, 51, 65), (26, 59, 69, 67), (8, 12, 2, 66), (64, 31, 17, 50), (12, 26, 67, 2), (45, 41, 68, 35), (59, 45, 35, 69), (49, 50, 17, 16), (66, 5, 6, 7), (67, 25, 24, 23), (43, 42, 9, 10), (5, 4, 3, 6)])
me_cube.polygons.foreach_set('use_smooth', [1, 1, 1, 1, 1, 1, 1, 1, 0, 1, 0, 0, 1, 0, 1, 1, 1, 1, 1, 1, 0, 1, 1, 1, 1, 1, 1, 1, 0, 0, 1, 0, 1, 1, 1, 1, 1, 1, 1, 1, 1, 1, 1, 0, 0, 1, 1, 1, 1, 1, 1, 1, 1, 1, 0, 0, 1, 1, 1, 0, 1, 1, 1, 0, 1, 1, 1, 1])
_uv = me_cube.uv_layers.new(name='UVMap')
_uv.uv.foreach_set('vector', [0.2198, 0.1931, 0.2202, 0.4271, 0.165, 0.4013, 0.165, 0.2198, 0.2198, 0.1931, 0.3546, 0.1911, 0.3633, 0.4235, 0.2202, 0.4271, 0.2015, 0.5178, 0.1683, 0.5775, 0.03767, 0.4751, 0.09428, 0.4417, 0.2455, 0.5653, 0.3464, 0.552, 0.3379, 0.758, 0.2688, 0.7606, 0.4856, 0.4294, 0.4148, 0.3941, 0.4099, 0.2155, 0.4808, 0.1802, 0.5291, 0.5668, 0.599, 0.6049, 0.5987, 0.7841, 0.525, 0.8188, 0.08988, 0.1856, 0.09428, 0.4417, 0.03767, 0.4751, 0.0168, 0.1573, 0.2202, 0.4271, 0.3633, 0.4235, 0.3883, 0.5073, 0.2015, 0.5178, 0.3427, 0.8181, 0.3464, 0.8267, 0.275, 0.829, 0.2787, 0.8184, 0.2455, 0.5653, 0.2688, 0.7606, 0.2242, 0.7674, 0.1977, 0.5937, 0.2338, 0.8096, 0.2787, 0.8184, 0.275, 0.829, 0.2254, 0.8222, 0.3464, 0.8267, 0.3371, 0.8557, 0.2833, 0.8629, 0.275, 0.829, 0.1839, 0.07965, 0.3862, 0.08811, 0.393, 0.1028, 0.1772, 0.09781, 0.2254, 0.8222, 0.275, 0.829, 0.2833, 0.8629, 0.2288, 0.8942, 0.1169, 0.02098, 0.444, 0.02098, 0.3862, 0.08811, 0.1839, 0.07965, 0.1772, 0.09781, 0.1003, 0.04183, 0.1169, 0.02098, 0.1839, 0.07965, 0.0168, 0.1573, 0.1003, 0.04183, 0.1772, 0.09781, 0.08988, 0.1856, 0.8294, 0.9067, 0.6126, 0.9014, 0.6542, 0.8096, 0.7892, 0.8146, 0.5987, 0.7841, 0.599, 0.6049, 0.6515, 0.5774, 0.6542, 0.8096, 0.6297, 0.4928, 0.5291, 0.5668, 0.4738, 0.5351, 0.5979, 0.4363, 0.7592, 0.1948, 0.6952, 0.1945, 0.6915, 0.1839, 0.763, 0.1862, 0.9188, 0.5696, 0.9178, 0.8233, 0.8452, 0.789, 0.8471, 0.6075, 0.525, 0.8188, 0.4523, 0.8487, 0.4738, 0.5351, 0.5291, 0.5668, 0.6297, 0.4928, 0.816, 0.4904, 0.794, 0.5795, 0.6515, 0.5774, 0.4523, 0.8487, 0.525, 0.8188, 0.6126, 0.9014, 0.5402, 0.9641, 0.08988, 0.1856, 0.1772, 0.09781, 0.2198, 0.1931, 0.165, 0.2198, 0.3464, 0.552, 0.2455, 0.5653, 0.2015, 0.5178, 0.3883, 0.5073, 0.6734, 0.4501, 0.6252, 0.4214, 0.6447, 0.2407, 0.6911, 0.2457, 0.6504, 0.2033, 0.642, 0.1907, 0.6915, 0.1839, 0.6952, 0.1945, 0.763, 0.1862, 0.6915, 0.1839, 0.6999, 0.15, 0.7537, 0.1572, 0.6126, 0.9014, 0.8294, 0.9067, 0.8224, 0.9249, 0.6192, 0.9162, 0.642, 0.1907, 0.6454, 0.1186, 0.6999, 0.15, 0.6915, 0.1839, 0.6192, 0.9162, 0.8224, 0.9249, 0.8879, 0.984, 0.5591, 0.984, 0.6126, 0.9014, 0.6192, 0.9162, 0.5591, 0.984, 0.5402, 0.9641, 0.525, 0.8188, 0.5987, 0.7841, 0.6542, 0.8096, 0.6126, 0.9014, 0.6911, 0.2457, 0.7599, 0.2463, 0.7743, 0.4413, 0.6734, 0.4501, 0.3883, 0.5073, 0.4856, 0.4294, 0.5416, 0.4587, 0.4225, 0.5624, 0.9178, 0.8233, 0.8294, 0.9067, 0.7892, 0.8146, 0.8452, 0.789, 0.4808, 0.1802, 0.5509, 0.1492, 0.5416, 0.4587, 0.4856, 0.4294, 0.4099, 0.2155, 0.4148, 0.3941, 0.3633, 0.4235, 0.3546, 0.1911, 0.393, 0.1028, 0.4626, 0.04014, 0.5509, 0.1492, 0.4808, 0.1802, 0.3883, 0.5073, 0.3633, 0.4235, 0.4148, 0.3941, 0.4856, 0.4294, 0.3464, 0.552, 0.396, 0.5785, 0.3848, 0.7609, 0.3379, 0.758, 0.3838, 0.8099, 0.3915, 0.8215, 0.3464, 0.8267, 0.3427, 0.8181, 0.3915, 0.8215, 0.3863, 0.8942, 0.3371, 0.8557, 0.3464, 0.8267, 0.393, 0.1028, 0.3862, 0.08811, 0.444, 0.02098, 0.4626, 0.04014, 0.7892, 0.8146, 0.6542, 0.8096, 0.6515, 0.5774, 0.794, 0.5795, 0.816, 0.4904, 0.8514, 0.4327, 0.9756, 0.5386, 0.9188, 0.5696, 0.9178, 0.8233, 0.9188, 0.5696, 0.9756, 0.5386, 0.9891, 0.8525, 0.794, 0.5795, 0.8471, 0.6075, 0.8452, 0.789, 0.7892, 0.8146, 0.4808, 0.1802, 0.4099, 0.2155, 0.3546, 0.1911, 0.393, 0.1028, 0.9891, 0.8525, 0.9045, 0.9637, 0.8294, 0.9067, 0.9178, 0.8233, 0.816, 0.4904, 0.9188, 0.5696, 0.8471, 0.6075, 0.794, 0.5795, 0.7743, 0.4413, 0.7599, 0.2463, 0.8045, 0.2415, 0.823, 0.4154, 0.8004, 0.203, 0.7592, 0.1948, 0.763, 0.1862, 0.8081, 0.1914, 0.8081, 0.1914, 0.763, 0.1862, 0.7537, 0.1572, 0.8029, 0.1186, 0.8294, 0.9067, 0.9045, 0.9637, 0.8879, 0.984, 0.8224, 0.9249, 0.6734, 0.4501, 0.7743, 0.4413, 0.816, 0.4904, 0.6297, 0.4928, 0.2455, 0.5653, 0.1977, 0.5937, 0.1683, 0.5775, 0.2015, 0.5178, 0.7537, 0.1572, 0.6999, 0.15, 0.6454, 0.1186, 0.8029, 0.1186, 0.6252, 0.4214, 0.6734, 0.4501, 0.6297, 0.4928, 0.5979, 0.4363, 0.396, 0.5785, 0.3464, 0.552, 0.3883, 0.5073, 0.4225, 0.5624, 0.7743, 0.4413, 0.823, 0.4154, 0.8514, 0.4327, 0.816, 0.4904, 0.3371, 0.8557, 0.3863, 0.8942, 0.2288, 0.8942, 0.2833, 0.8629, 0.2015, 0.5178, 0.09428, 0.4417, 0.165, 0.4013, 0.2202, 0.4271, 0.6297, 0.4928, 0.6515, 0.5774, 0.599, 0.6049, 0.5291, 0.5668, 0.393, 0.1028, 0.3546, 0.1911, 0.2198, 0.1931, 0.1772, 0.09781, 0.09428, 0.4417, 0.08988, 0.1856, 0.165, 0.2198, 0.165, 0.4013])
me_cube.materials.append(mat_honeybottle)
me_cube.update()
me_icosphere = bpy.data.meshes.new('Icosphere')
me_icosphere.from_pydata([(0.327, -0.7576, 0.2002), (-0.7513, -0.447, 0.07086), (-0.7893, 0.3563, 0.12), (0.2454, 0.794, 0.2158), (0.8443, 0.03011, 0.1631), (-0.02832, 0.009194, 0.5526), (0.9007, -0.2405, 0.0), (0.9115, 0.321, 0.0), (0.07683, -0.9231, 0.0), (0.5859, -0.747, 0.0), (-1.022, -0.3428, 0.0), (-0.5603, -0.7448, 0.0), (-0.5937, 0.6961, 0.0), (-1.11, 0.2475, 0.0), (0.5358, 0.8115, 0.0), (-0.007225, 0.9222, 0.0), (0.5461, -0.4096, 0.1609), (-0.1857, -0.6657, 0.2784), (-1.008, -0.06638, 0.2686), (-0.2325, 0.5735, 0.2252), (0.5525, 0.4619, 0.1927), (0.193, -0.4364, 0.374), (0.4645, -0.05921, 0.2724), (-0.4911, -0.2508, 0.2873), (-0.5065, 0.213, 0.3897), (0.1356, 0.4411, 0.4699)], [], [(0, 16, 21), (1, 17, 23), (2, 18, 24), (3, 19, 25), (4, 20, 22), (22, 25, 5), (22, 20, 25), (20, 3, 25), (25, 24, 5), (25, 19, 24), (19, 2, 24), (24, 23, 5), (24, 18, 23), (18, 1, 23), (23, 21, 5), (23, 17, 21), (17, 0, 21), (21, 22, 5), (21, 16, 22), (16, 4, 22), (7, 20, 4), (7, 14, 20), (14, 3, 20), (15, 19, 3), (15, 12, 19), (12, 2, 19), (13, 18, 2), (13, 10, 18), (10, 1, 18), (11, 17, 1), (11, 8, 17), (8, 0, 17), (9, 16, 0), (9, 6, 16), (6, 4, 16), (14, 15, 3), (12, 13, 2), (10, 11, 1), (8, 9, 0), (6, 7, 4)])
me_icosphere.polygons.foreach_set('use_smooth', [True] * 40)
_uv = me_icosphere.uv_layers.new(name='UVMap')
_uv.uv.foreach_set('vector', [0.5775, 0.8445, 0.3971, 0.9813, 0.4477, 0.6883, 0.5967, 0.161, 0.6071, 0.5242, 0.4765, 0.3272, 0.2371, -0.004889, 0.4394, -0.009399, 0.287, 0.2225, -0.02622, 0.5397, 0.09299, 0.2562, 0.1429, 0.5304, 0.2015, 1.029, 0.04767, 0.8269, 0.2609, 0.8194, 0.2609, 0.8194, 0.1429, 0.5304, 0.3156, 0.5085, 0.2609, 0.8194, 0.04767, 0.8269, 0.1429, 0.5304, 0.04767, 0.8269, -0.02622, 0.5397, 0.1429, 0.5304, 0.1429, 0.5304, 0.287, 0.2225, 0.3156, 0.5085, 0.1429, 0.5304, 0.09299, 0.2562, 0.287, 0.2225, 0.09299, 0.2562, 0.2371, -0.004889, 0.287, 0.2225, 0.287, 0.2225, 0.4765, 0.3272, 0.3156, 0.5085, 0.287, 0.2225, 0.4394, -0.009399, 0.4765, 0.3272, 0.4394, -0.009399, 0.5967, 0.161, 0.4765, 0.3272, 0.4765, 0.3272, 0.4477, 0.6883, 0.3156, 0.5085, 0.4765, 0.3272, 0.6071, 0.5242, 0.4477, 0.6883, 0.6071, 0.5242, 0.5775, 0.8445, 0.4477, 0.6883, 0.4477, 0.6883, 0.2609, 0.8194, 0.3156, 0.5085, 0.4477, 0.6883, 0.3971, 0.9813, 0.2609, 0.8194, 0.3971, 0.9813, 0.2015, 1.029, 0.2609, 0.8194, 0.04129, 1.111, 0.04767, 0.8269, 0.2015, 1.029, 0.04129, 1.111, -0.1404, 0.7445, 0.04767, 0.8269, -0.1404, 0.7445, -0.02622, 0.5397, 0.04767, 0.8269, -0.1316, 0.3306, 0.09299, 0.2562, -0.02622, 0.5397, -0.1316, 0.3306, 0.05375, -0.05575, 0.09299, 0.2562, 0.05375, -0.05575, 0.2371, -0.004889, 0.09299, 0.2562, 0.3254, -0.2298, 0.4394, -0.009399, 0.2371, -0.004889, 0.3254, -0.2298, 0.6023, -0.1042, 0.4394, -0.009399, 0.6023, -0.1042, 0.5967, 0.161, 0.4394, -0.009399, 0.7516, 0.2701, 0.6071, 0.5242, 0.5967, 0.161, 0.7516, 0.2701, 0.7516, 0.7669, 0.6071, 0.5242, 0.7516, 0.7669, 0.5775, 0.8445, 0.6071, 0.5242, 0.5954, 1.098, 0.3971, 0.9813, 0.5775, 0.8445, 0.5954, 1.098, 0.3068, 1.23, 0.3971, 0.9813, 0.3068, 1.23, 0.2015, 1.029, 0.3971, 0.9813, -0.1404, 0.7445, -0.1316, 0.3306, -0.02622, 0.5397, 0.05375, -0.05575, 0.3254, -0.2298, 0.2371, -0.004889, 0.6023, -0.1042, 0.7516, 0.2701, 0.5967, 0.161, 0.7516, 0.7669, 0.5954, 1.098, 0.5775, 0.8445, 0.3068, 1.23, 0.04129, 1.111, 0.2015, 1.029])
me_icosphere.materials.append(mat_seafood)
me_icosphere.update()
me_icosphere_001 = bpy.data.meshes.new('Icosphere.001')
me_icosphere_001.from_pydata([(-0.2863, -0.07184, -0.1575), (0.5787, -0.6093, 0.01387), (-0.3081, -0.815, 0.1243), (-0.9412, 0.1305, 0.01126), (-0.05324, 0.9811, 0.07544), (0.7401, 0.5137, 0.03516), (-0.1827, -0.6501, 0.5707), (-0.6288, -0.2279, 0.5863), (-0.5648, 0.4232, 0.6043), (0.5442, 0.5753, 0.6937), (0.8682, -0.03414, 0.3347), (0.05525, 0.07015, 0.9818)], [], [(0, 1, 2), (1, 0, 5), (0, 2, 3), (0, 3, 4), (0, 4, 5), (1, 5, 10), (2, 1, 6), (3, 2, 7), (4, 3, 8), (5, 4, 9), (1, 10, 6), (2, 6, 7), (3, 7, 8), (4, 8, 9), (5, 9, 10), (6, 10, 11), (7, 6, 11), (8, 7, 11), (9, 8, 11), (10, 9, 11)])
me_icosphere_001.polygons.foreach_set('use_smooth', [True] * 20)
_uv = me_icosphere_001.uv_layers.new(name='UVMap')
_uv.uv.foreach_set('vector', [0.1881, 0.2221, 0.2773, 0.3767, 0.09878, 0.3767, 0.2773, 0.3767, 0.3666, 0.2221, 0.4559, 0.3767, 0.9023, 0.2221, 0.9915, 0.3767, 0.813, 0.3767, 0.7237, 0.2221, 0.813, 0.3767, 0.6344, 0.3767, 0.5452, 0.2221, 0.6344, 0.3767, 0.4559, 0.3767, 0.2773, 0.3767, 0.4559, 0.3767, 0.3666, 0.5313, 0.09878, 0.3767, 0.2773, 0.3767, 0.06822, 0.5313, 0.813, 0.3767, 0.9915, 0.3767, 0.9023, 0.5313, 0.6344, 0.3767, 0.813, 0.3767, 0.7237, 0.5313, 0.4559, 0.3767, 0.6344, 0.3767, 0.5452, 0.5313, 0.2773, 0.3767, 0.3666, 0.5313, 0.06822, 0.5313, 0.09878, 0.3767, 0.06822, 0.5313, 0.009506, 0.5313, 0.813, 0.3767, 0.9023, 0.5313, 0.7237, 0.5313, 0.6344, 0.3767, 0.7237, 0.5313, 0.5452, 0.5313, 0.4559, 0.3767, 0.5452, 0.5313, 0.3666, 0.5313, 0.06822, 0.5313, 0.3666, 0.5313, 0.2773, 0.686, 0.009506, 0.5313, 0.06822, 0.5313, 0.09878, 0.686, 0.7237, 0.5313, 0.9023, 0.5313, 0.813, 0.686, 0.5452, 0.5313, 0.7237, 0.5313, 0.6344, 0.686, 0.3666, 0.5313, 0.5452, 0.5313, 0.4559, 0.686])
me_icosphere_001.materials.append(mat_seafood)
me_icosphere_001.update()
me_icosphere_002 = bpy.data.meshes.new('Icosphere.002')
me_icosphere_002.from_pydata([(0.5112, -0.9294, 0.3131), (-0.5765, -0.5385, 0.3278), (-0.7193, 0.6081, 0.2276), (0.3207, 0.9757, 0.3486), (0.8528, 0.04148, 0.225), (0.05654, 0.03318, 0.718), (0.949, -0.2812, -3.725e-09), (0.9193, 0.3602, -3.725e-09), (0.2495, -1.081, -3.725e-09), (0.7604, -0.9048, -3.725e-09), (-0.7987, -0.3136, -3.725e-09), (-0.4425, -0.8387, -3.725e-09), (-0.5591, 0.8603, -3.725e-09), (-0.878, 0.4501, -3.725e-09), (0.5703, 0.9616, -3.725e-09), (0.04476, 1.091, -3.725e-09), (0.7384, -0.4667, 0.2914), (0.0985, -0.8944, 0.475), (-0.8484, 0.1147, 0.2703), (-0.1533, 0.9259, 0.4305), (0.7005, 0.5813, 0.3283), (0.3328, -0.5223, 0.5939), (0.5162, 0.001338, 0.39), (-0.2345, -0.3479, 0.7137), (-0.4104, 0.3807, 0.5701), (0.2468, 0.6025, 0.6932)], [], [(0, 16, 21), (1, 17, 23), (2, 18, 24), (3, 19, 25), (4, 20, 22), (22, 25, 5), (22, 20, 25), (20, 3, 25), (25, 24, 5), (25, 19, 24), (19, 2, 24), (24, 23, 5), (24, 18, 23), (18, 1, 23), (23, 21, 5), (23, 17, 21), (17, 0, 21), (21, 22, 5), (21, 16, 22), (16, 4, 22), (7, 20, 4), (7, 14, 20), (14, 3, 20), (15, 19, 3), (15, 12, 19), (12, 2, 19), (13, 18, 2), (13, 10, 18), (10, 1, 18), (11, 17, 1), (11, 8, 17), (8, 0, 17), (9, 16, 0), (9, 6, 16), (6, 4, 16), (14, 15, 3), (12, 13, 2), (10, 11, 1), (8, 9, 0), (6, 7, 4)])
me_icosphere_002.polygons.foreach_set('use_smooth', [True] * 40)
_uv = me_icosphere_002.uv_layers.new(name='UVMap')
_uv.uv.foreach_set('vector', [0.01315, 1.54, -0.236, 1.089, 0.1275, 1.03, 0.7905, 1.073, 0.3053, 1.394, 0.4687, 0.8062, 0.8749, -0.2127, 0.9546, 0.3481, 0.5788, 0.1191, 0.08196, -0.5114, 0.4081, -0.436, 0.1677, -0.0393, -0.3841, 0.4947, -0.208, -0.1151, -0.09641, 0.5307, -0.09641, 0.5307, 0.1677, -0.0393, 0.2793, 0.472, -0.09641, 0.5307, -0.208, -0.1151, 0.1677, -0.0393, -0.208, -0.1151, 0.08196, -0.5114, 0.1677, -0.0393, 0.1677, -0.0393, 0.5788, 0.1191, 0.2793, 0.472, 0.1677, -0.0393, 0.4081, -0.436, 0.5788, 0.1191, 0.4081, -0.436, 0.8749, -0.2127, 0.5788, 0.1191, 0.5788, 0.1191, 0.4687, 0.8062, 0.2793, 0.472, 0.5788, 0.1191, 0.9546, 0.3481, 0.4687, 0.8062, 0.9546, 0.3481, 0.7905, 1.073, 0.4687, 0.8062, 0.4687, 0.8062, 0.1275, 1.03, 0.2793, 0.472, 0.4687, 0.8062, 0.3053, 1.394, 0.1275, 1.03, 0.3053, 1.394, 0.01315, 1.54, 0.1275, 1.03, 0.1275, 1.03, -0.09641, 0.5307, 0.2793, 0.472, 0.1275, 1.03, -0.236, 1.089, -0.09641, 0.5307, -0.236, 1.089, -0.3841, 0.4947, -0.09641, 0.5307, -0.5786, 0.05096, -0.208, -0.1151, -0.3841, 0.4947, -0.5786, 0.05096, -0.2379, -0.7865, -0.208, -0.1151, -0.2379, -0.7865, 0.08196, -0.5114, -0.208, -0.1151, 0.2725, -1.034, 0.4081, -0.436, 0.08196, -0.5114, 0.2725, -1.034, 0.8587, -0.7018, 0.4081, -0.436, 0.8587, -0.7018, 0.8749, -0.2127, 0.4081, -0.436, 1.148, -0.1133, 0.9546, 0.3481, 0.8749, -0.2127, 1.148, -0.1133, 1.148, 0.893, 0.9546, 0.3481, 1.148, 0.893, 0.7905, 1.073, 0.9546, 0.3481, 0.8516, 1.655, 0.3053, 1.394, 0.7905, 1.073, 0.8516, 1.655, 0.2052, 2.034, 0.3053, 1.394, 0.2052, 2.034, 0.01315, 1.54, 0.3053, 1.394, -0.297, 1.784, -0.236, 1.089, 0.01315, 1.54, -0.297, 1.784, -0.5837, 0.9505, -0.236, 1.089, -0.5837, 0.9505, -0.3841, 0.4947, -0.236, 1.089, -0.2379, -0.7865, 0.2725, -1.034, 0.08196, -0.5114, 0.8587, -0.7018, 1.148, -0.1133, 0.8749, -0.2127, 1.148, 0.893, 0.8516, 1.655, 0.7905, 1.073, 0.2052, 2.034, -0.297, 1.784, 0.01315, 1.54, -0.5837, 0.9505, -0.5786, 0.05096, -0.3841, 0.4947])
me_icosphere_002.materials.append(mat_seafood)
me_icosphere_002.update()
me_icosphere_003 = bpy.data.meshes.new('Icosphere.003')
me_icosphere_003.from_pydata([(0.3626, -0.9164, 0.2374), (-0.7778, -0.6389, 0.2228), (-0.7902, 0.5501, 0.2455), (0.3575, 0.9435, 0.2714), (0.8528, 0.04148, 0.225), (0.03559, -0.006872, 0.6348), (0.9285, -0.2499, 0.0), (0.9183, 0.328, 0.0), (0.05138, -1.223, 0.0), (0.682, -0.8766, 0.0), (-1.036, -0.4194, 0.0), (-0.6174, -1.039, 0.0), (-0.5983, 0.9208, 0.0), (-1.026, 0.3269, 0.0), (0.6008, 0.8961, 0.0), (0.05701, 1.053, 0.0), (0.7041, -0.4325, 0.2756), (-0.2062, -0.8888, 0.2886), (-1.008, -0.06638, 0.29), (-0.2125, 0.7839, 0.3216), (0.7142, 0.573, 0.2831), (0.1939, -0.5233, 0.5299), (0.5367, 0.000141, 0.3924), (-0.4258, -0.3713, 0.4348), (-0.474, 0.2643, 0.4967), (0.2204, 0.5143, 0.5122)], [], [(0, 16, 21), (1, 17, 23), (2, 18, 24), (3, 19, 25), (4, 20, 22), (22, 25, 5), (22, 20, 25), (20, 3, 25), (25, 24, 5), (25, 19, 24), (19, 2, 24), (24, 23, 5), (24, 18, 23), (18, 1, 23), (23, 21, 5), (23, 17, 21), (17, 0, 21), (21, 22, 5), (21, 16, 22), (16, 4, 22), (7, 20, 4), (7, 14, 20), (14, 3, 20), (15, 19, 3), (15, 12, 19), (12, 2, 19), (13, 18, 2), (13, 10, 18), (10, 1, 18), (11, 17, 1), (11, 8, 17), (8, 0, 17), (9, 16, 0), (9, 6, 16), (6, 4, 16), (14, 15, 3), (12, 13, 2), (10, 11, 1), (8, 9, 0), (6, 7, 4)])
me_icosphere_003.polygons.foreach_set('use_smooth', [True] * 40)
_uv = me_icosphere_003.uv_layers.new(name='UVMap')
_uv.uv.foreach_set('vector', [0.2611, -0.08489, 0.4993, 0.02272, 0.3118, 0.2131, -0.03922, 0.505, 0.08076, 0.1553, 0.1561, 0.4886, 0.2566, 1.057, 0.0598, 0.8335, 0.2958, 0.7794, 0.7035, 0.8071, 0.497, 0.9578, 0.549, 0.6526, 0.6733, 0.1985, 0.7322, 0.5204, 0.5448, 0.3058, 0.5448, 0.3058, 0.549, 0.6526, 0.3807, 0.4889, 0.5448, 0.3058, 0.7322, 0.5204, 0.549, 0.6526, 0.7322, 0.5204, 0.7035, 0.8071, 0.549, 0.6526, 0.549, 0.6526, 0.2958, 0.7794, 0.3807, 0.4889, 0.549, 0.6526, 0.497, 0.9578, 0.2958, 0.7794, 0.497, 0.9578, 0.2566, 1.057, 0.2958, 0.7794, 0.2958, 0.7794, 0.1561, 0.4886, 0.3807, 0.4889, 0.2958, 0.7794, 0.0598, 0.8335, 0.1561, 0.4886, 0.0598, 0.8335, -0.03922, 0.505, 0.1561, 0.4886, 0.1561, 0.4886, 0.3118, 0.2131, 0.3807, 0.4889, 0.1561, 0.4886, 0.08076, 0.1553, 0.3118, 0.2131, 0.08076, 0.1553, 0.2611, -0.08489, 0.3118, 0.2131, 0.3118, 0.2131, 0.5448, 0.3058, 0.3807, 0.4889, 0.3118, 0.2131, 0.4993, 0.02272, 0.5448, 0.3058, 0.4993, 0.02272, 0.6733, 0.1985, 0.5448, 0.3058, 0.8334, 0.2832, 0.7322, 0.5204, 0.6733, 0.1985, 0.8334, 0.2832, 0.8595, 0.7449, 0.7322, 0.5204, 0.8595, 0.7449, 0.7035, 0.8071, 0.7322, 0.5204, 0.7077, 1.081, 0.497, 0.9578, 0.7035, 0.8071, 0.7077, 1.081, 0.4072, 1.286, 0.497, 0.9578, 0.4072, 1.286, 0.2566, 1.057, 0.497, 0.9578, 0.08635, 1.137, 0.0598, 0.8335, 0.2566, 1.057, 0.08635, 1.137, -0.1236, 0.7492, 0.0598, 0.8335, -0.1236, 0.7492, -0.03922, 0.505, 0.0598, 0.8335, -0.1589, 0.2254, 0.08076, 0.1553, -0.03922, 0.505, -0.1589, 0.2254, 0.04268, -0.1999, 0.08076, 0.1553, 0.04268, -0.1999, 0.2611, -0.08489, 0.08076, 0.1553, 0.3846, -0.2953, 0.4993, 0.02272, 0.2611, -0.08489, 0.3846, -0.2953, 0.6759, -0.06304, 0.4993, 0.02272, 0.6759, -0.06304, 0.6733, 0.1985, 0.4993, 0.02272, 0.8595, 0.7449, 0.7077, 1.081, 0.7035, 0.8071, 0.4072, 1.286, 0.08635, 1.137, 0.2566, 1.057, -0.1236, 0.7492, -0.1589, 0.2254, -0.03922, 0.505, 0.04268, -0.1999, 0.3846, -0.2953, 0.2611, -0.08489, 0.6759, -0.06304, 0.8334, 0.2832, 0.6733, 0.1985])
me_icosphere_003.materials.append(mat_seafood)
me_icosphere_003.update()

# ---- objects
ob_pallasch_reference = bpy.data.objects.new('pallasch-reference', None)
ob_backsword = bpy.data.objects.new('Backsword', me_plane_009)
ob_honeybottle = bpy.data.objects.new('honeybottle', me_cube)
ob_seafood_pile_1 = bpy.data.objects.new('seafood-pile-1', me_icosphere)
ob_seafood = bpy.data.objects.new('seafood', me_icosphere_001)
ob_seafood_pile_3 = bpy.data.objects.new('seafood-pile-3', me_icosphere_002)
ob_seafood_pile_2 = bpy.data.objects.new('seafood-pile-2', me_icosphere_003)

# ---- transforms, parenting, visibility, modifiers, constraints
ob_pallasch_reference.location = (2.25, 2.51, 0.0)
ob_pallasch_reference.empty_display_type = 'IMAGE'
ob_pallasch_reference.empty_display_size = 5.0
ob_pallasch_reference.empty_image_offset = (-0.9378, -2.825)
ob_pallasch_reference.use_empty_image_alpha = True
ob_pallasch_reference.color = (1.0, 1.0, 1.0, 0.163)
ob_backsword.location = (0.0, 0.0, 0.0)
ob_honeybottle.location = (0.0, 0.0, 0.0)
ob_honeybottle.scale = (0.1943, 0.1943, 0.1943)
ob_seafood_pile_1.location = (0.0, 0.0, 0.0)
ob_seafood_pile_1.scale = (0.81, 0.81, 0.81)
ob_seafood.location = (0.0, 0.0, 0.0)
ob_seafood.scale = (0.3618, 0.3618, 0.3618)
ob_seafood_pile_3.location = (0.0, 0.0, 0.0)
ob_seafood_pile_3.scale = (1.169, 1.169, 1.169)
ob_seafood_pile_2.location = (0.0, 0.0, 0.0)

# ---- collection membership
scene.collection.objects.link(ob_pallasch_reference)
col_backsword.objects.link(ob_backsword)
col_backsword.objects.link(ob_honeybottle)
col_backsword.objects.link(ob_seafood_pile_1)
col_backsword.objects.link(ob_seafood)
col_backsword.objects.link(ob_seafood_pile_3)
col_backsword.objects.link(ob_seafood_pile_2)

# ---- scene / render settings (as saved in the file)
scene.frame_start = 1; scene.frame_end = 250; scene.frame_set(0)
scene.render.engine = 'BLENDER_EEVEE_NEXT'
scene.cycles.sampling_pattern = 'TABULATED_SOBOL'
scene.cycles.use_light_tree = False
scene.view_settings.view_transform = 'Filmic'
bpy.context.view_layer.update()

# ---- added for rendering (the .blend has no active camera and no usable light): camera, sun
cam_auto = bpy.data.cameras.new('AutoCamera')
cam_auto.lens = 50.0
cam_auto.sensor_width = 36.0
cam_auto.clip_end = 1000.0
ob_auto_camera = bpy.data.objects.new('AutoCamera', cam_auto)
scene.collection.objects.link(ob_auto_camera)
ob_auto_camera.location = (5.06081, -5.99831, 4.31586)
ob_auto_camera.rotation_euler = (1.09748, -7.21219e-08, 0.694738)
scene.camera = ob_auto_camera
light_auto_sun = bpy.data.lights.new('AutoSun', 'SUN')
light_auto_sun.energy = 3.0
light_auto_sun.angle = 0.0523599
ob_auto_sun = bpy.data.objects.new('AutoSun', light_auto_sun)
scene.collection.objects.link(ob_auto_sun)
ob_auto_sun.rotation_euler = (0.872665, 0.174533, 0.523599)
bpy.context.view_layer.update()
